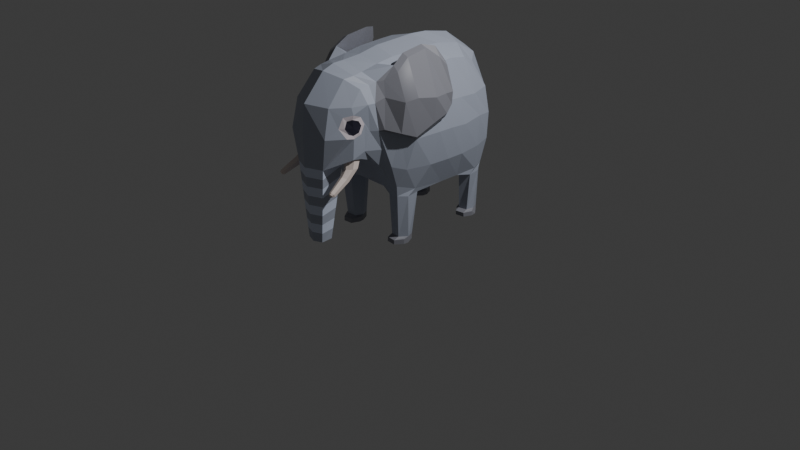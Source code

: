 # Source: elephant2.blend  (saved by Blender 4.0.36; exported with 4.5.12 LTS)
import bpy
from mathutils import Matrix  # noqa: F401  (used for matrix-valued properties, if any)

bpy.ops.wm.read_factory_settings(use_empty=True)
scene = bpy.context.scene
scene.name = 'Scene'

# ---- collections
col_collection = bpy.data.collections.new('Collection'); scene.collection.children.link(col_collection)

# ---- materials (node trees are filled in below, after node groups)
mat_elephante_black = bpy.data.materials.new('elephante_black')
mat_elephante_black.use_transparent_shadow = False
mat_elephant_gray = bpy.data.materials.new('elephant_gray')
mat_elephant_gray.alpha_threshold = 0.0
mat_elephant_gray.use_transparent_shadow = False
mat_elephant_gray.roughness = 0.5
mat_elephant_gray.line_color = (0.0, 0.0, 0.0, 1.0)
mat_elephant_white = bpy.data.materials.new('elephant_white')
mat_elephant_white.use_transparent_shadow = False
mat_elephant_beige = bpy.data.materials.new('elephant_beige')
mat_elephant_beige.use_transparent_shadow = False
mat_elephant_darkgrey = bpy.data.materials.new('elephant_darkgrey')
mat_elephant_darkgrey.use_transparent_shadow = False
mat_elephant_lightgrey = bpy.data.materials.new('elephant_lightgrey')
mat_elephant_lightgrey.use_transparent_shadow = False

# ---- material node trees
mat_elephante_black.use_nodes = True; mat_elephante_black.node_tree.nodes.clear()
_N = mat_elephante_black.node_tree.nodes; _L = mat_elephante_black.node_tree.links
n0 = _N.new('ShaderNodeBsdfPrincipled'); n0.name = 'Principled BSDF'; n0.location = (10, 300)
n0.inputs[0].default_value = (0.02625, 0.02416, 0.04518, 1.0)
n0.inputs[3].default_value = 1.45
n1 = _N.new('ShaderNodeOutputMaterial'); n1.name = 'Material Output'; n1.location = (300, 300)
_L.new(n0.outputs[0], n1.inputs[0])
n1.is_active_output = True
mat_elephant_gray.use_nodes = True; mat_elephant_gray.node_tree.nodes.clear()
_N = mat_elephant_gray.node_tree.nodes; _L = mat_elephant_gray.node_tree.links
n0 = _N.new('ShaderNodeOutputMaterial'); n0.name = 'Material Output'; n0.location = (300, 300)
n1 = _N.new('ShaderNodeBsdfPrincipled'); n1.name = 'Principled BSDF'; n1.location = (10, 300)
n1.inputs[0].default_value = (0.4288, 0.4678, 0.5647, 1.0)
n1.inputs[3].default_value = 1.45
_L.new(n1.outputs[0], n0.inputs[0])
n0.is_active_output = True
mat_elephant_white.use_nodes = True; mat_elephant_white.node_tree.nodes.clear()
_N = mat_elephant_white.node_tree.nodes; _L = mat_elephant_white.node_tree.links
n0 = _N.new('ShaderNodeOutputMaterial'); n0.name = 'Material Output'; n0.location = (300, 300)
n1 = _N.new('ShaderNodeBsdfPrincipled'); n1.name = 'Principled BSDF'; n1.location = (10, 300)
n1.inputs[0].default_value = (0.8881, 0.7991, 0.8631, 1.0)
n1.inputs[3].default_value = 1.45
_L.new(n1.outputs[0], n0.inputs[0])
n0.is_active_output = True
mat_elephant_beige.use_nodes = True; mat_elephant_beige.node_tree.nodes.clear()
_N = mat_elephant_beige.node_tree.nodes; _L = mat_elephant_beige.node_tree.links
n0 = _N.new('ShaderNodeBsdfPrincipled'); n0.name = 'Principled BSDF'; n0.location = (10, 300)
n0.inputs[0].default_value = (0.8964, 0.7758, 0.7156, 1.0)
n0.inputs[3].default_value = 1.45
n1 = _N.new('ShaderNodeOutputMaterial'); n1.name = 'Material Output'; n1.location = (300, 300)
_L.new(n0.outputs[0], n1.inputs[0])
n1.is_active_output = True
mat_elephant_darkgrey.use_nodes = True; mat_elephant_darkgrey.node_tree.nodes.clear()
_N = mat_elephant_darkgrey.node_tree.nodes; _L = mat_elephant_darkgrey.node_tree.links
n0 = _N.new('ShaderNodeBsdfPrincipled'); n0.name = 'Principled BSDF'; n0.location = (10, 300)
n0.inputs[0].default_value = (0.2789, 0.2831, 0.3231, 1.0)
n0.inputs[3].default_value = 1.45
n1 = _N.new('ShaderNodeOutputMaterial'); n1.name = 'Material Output'; n1.location = (300, 300)
_L.new(n0.outputs[0], n1.inputs[0])
n1.is_active_output = True
mat_elephant_lightgrey.use_nodes = True; mat_elephant_lightgrey.node_tree.nodes.clear()
_N = mat_elephant_lightgrey.node_tree.nodes; _L = mat_elephant_lightgrey.node_tree.links
n0 = _N.new('ShaderNodeBsdfPrincipled'); n0.name = 'Principled BSDF'; n0.location = (10, 300)
n0.inputs[0].default_value = (0.7306, 0.8069, 0.991, 1.0)
n0.inputs[3].default_value = 1.45
n1 = _N.new('ShaderNodeOutputMaterial'); n1.name = 'Material Output'; n1.location = (300, 300)
_L.new(n0.outputs[0], n1.inputs[0])
n1.is_active_output = True

# ---- world
world_world = bpy.data.worlds.new('World'); scene.world = world_world
world_world.use_nodes = True; world_world.node_tree.nodes.clear()
_N = world_world.node_tree.nodes; _L = world_world.node_tree.links
n0 = _N.new('ShaderNodeOutputWorld'); n0.name = 'World Output'; n0.location = (300, 300)
n1 = _N.new('ShaderNodeBackground'); n1.name = 'Background'; n1.location = (10, 300)
n1.inputs[0].default_value = (0.05088, 0.05088, 0.05088, 1.0)
_L.new(n1.outputs[0], n0.inputs[0])
n0.is_active_output = True
world_world.color = (0.05088, 0.05088, 0.05088)
world_world.use_sun_shadow = False
world_world.sun_shadow_jitter_overblur = 0.0

# ---- cameras
cam_camera = bpy.data.cameras.new('Camera')
cam_camera.clip_end = 100.0
cam_camera.ortho_scale = 7.314

# ---- lights
light_light = bpy.data.lights.new('Light', 'POINT')
light_light.transmission_factor = 0.0
light_light.use_soft_falloff = False
light_light.energy = 1000.0
light_light.shadow_soft_size = 0.1
light_light.shadow_maximum_resolution = 0.006
light_light.use_absolute_resolution = True

# ---- meshes
me_cube_001 = bpy.data.meshes.new('Cube.001')
me_cube_001.from_pydata([(0.0, 0.2948, -1.111), (0.7608, 0.2691, 0.1884), (0.8179, 0.2467, -0.1923), (0.7686, 0.2283, -0.6665), (0.4751, -1.126, 0.6026), (0.6152, 1.004, -1.123), (0.467, 0.9732, 0.519), (0.5907, 0.2094, 0.693), (0.5405, -1.219, 0.2093), (0.5571, -1.135, 0.1482), (0.5483, -1.221, 0.05401), (0.0, -0.9497, -0.3975), (0.0, -1.169, 0.8508), (0.3292, -1.109, 0.7445), (0.4749, -0.9766, 0.6241), (0.3309, -0.9678, 0.767), (0.0, -1.001, 0.8566), (0.0, 1.263, -1.04), (0.0, -0.8114, -0.6621), (0.3375, -0.7971, -0.5969), (0.0, 1.303, 0.5864), (0.271, 1.207, 0.5576), (0.6314, 1.087, 0.1618), (0.6616, 1.146, -0.2386), (0.6566, 1.126, -0.6323), (0.5231, -0.7372, -0.696), (0.6406, -0.4226, -1.081), (0.6323, 0.8249, -1.131), (0.5729, 0.6999, 0.6567), (0.6217, -0.02711, 0.7059), (0.5729, -0.6288, 0.8355), (0.5235, -1.29, 0.2993), (0.5176, -1.289, 0.1244), (0.5948, -0.8646, -0.2721), (0.0, -1.217, -0.3864), (0.2966, -1.249, 0.7221), (0.0, -1.347, 0.7863), (0.6291, -0.9493, 0.02808), (0.5948, -0.9778, 0.4064), (0.5071, -0.8754, 0.6525), (0.512, -0.8304, -0.5458), (0.0, -0.4078, 0.9336), (0.3246, -0.4219, 0.8507), (0.4049, -0.5588, -1.075), (0.0, -0.5804, -0.9789), (0.7525, -0.4421, 0.2828), (0.8107, -0.4432, -0.1763), (0.7198, -0.5269, -0.6254), (0.5913, -0.4024, 0.6865), (0.5806, -0.5733, -1.053), (0.0, 1.465, -0.7058), (0.0, 1.504, 0.07499), (0.3331, 1.433, -0.3655), (0.04949, 1.518, -0.09912), (0.729, 0.8569, -0.6576), (0.761, 0.8562, -0.1888), (0.729, 0.7776, 0.1507), (0.7818, -0.131, -0.6448), (0.8395, -0.02088, -0.1763), (0.7904, -0.03213, 0.1924), (0.6337, -0.7272, -0.5553), (0.716, -0.648, -0.0783), (0.729, -0.656, 0.3583), (0.4157, -1.457, 0.1248), (0.4675, -1.361, 0.2194), (0.0, -1.708, -0.4643), (0.0, -1.72, 0.02555), (0.0, -1.676, 0.4195), (0.0, 0.5064, 0.9437), (0.2948, 0.4583, 0.847), (0.3516, 0.8929, -1.094), (0.0, 0.7244, -1.103), (0.0, 1.095, -1.094), (0.3674, 1.084, -1.104), (0.7349, 0.4923, 0.167), (0.0, -0.1395, -1.089), (0.349, -0.318, -1.078), (0.7925, 0.5344, -0.2244), (0.0, -0.6749, -0.8916), (0.2675, -0.6785, -0.8242), (0.3162, 0.8209, 0.7808), (0.0, 0.9215, 0.856), (0.7554, 0.5144, -0.6735), (0.342, -0.01289, 0.8648), (0.0, -0.002533, 0.9501), (0.5587, 0.4487, 0.6952), (0.3162, -0.6862, 0.8119), (0.0, -0.7167, 0.8751), (0.4909, 0.7391, -1.11), (0.436, -0.1838, -1.087), (0.3289, 0.1788, 0.8763), (0.0, 0.2115, 0.9604), (0.6347, -0.243, -1.063), (0.0, -1.398, -1.577), (0.1354, -1.395, -1.577), (0.1372, -1.564, -1.583), (0.0, -1.61, -1.59), (0.4837, -1.242, -0.2918), (0.4711, -1.131, -0.3042), (0.4013, -1.107, -0.3559), (0.2801, -1.166, -0.38), (0.2927, -1.267, -0.3246), (0.3945, -1.31, -0.302), (0.5198, -1.304, -0.3211), (0.5165, -1.172, -0.3411), (0.4864, -0.9599, -0.4269), (0.3321, -0.9424, -0.4045), (0.2075, -1.212, -0.3588), (0.5001, -1.355, 0.04316), (0.5141, -1.224, -0.461), (0.3612, -1.341, -0.4785), (0.5248, -1.319, -0.4504), (0.4269, -1.187, -0.4804), (0.3504, -1.245, -0.4891), (0.4484, -1.378, -0.4592), (0.5263, -1.39, -0.5991), (0.4177, -1.461, -0.5539), (0.534, -1.436, -0.5489), (0.4644, -1.379, -0.6267), (0.4101, -1.414, -0.6041), (0.4797, -1.471, -0.5263), (0.5547, -1.661, -0.725), (0.4983, -1.718, -0.6964), (0.5485, -1.707, -0.6975), (0.5184, -1.694, -0.7369), (0.495, -1.705, -0.723), (0.525, -1.719, -0.6837), (0.2365, -1.598, -0.6074), (0.2223, -1.593, -0.7467), (0.2081, -1.588, -0.886), (0.1939, -1.583, -1.025), (0.1797, -1.579, -1.165), (0.1656, -1.574, -1.304), (0.1514, -1.569, -1.443), (0.1444, -1.372, -1.425), (0.1535, -1.35, -1.272), (0.1625, -1.327, -1.12), (0.1715, -1.304, -0.9679), (0.1805, -1.281, -0.8156), (0.1895, -1.258, -0.6634), (0.1985, -1.235, -0.5111), (0.0, -1.375, -1.428), (0.0, -1.353, -1.279), (0.0, -1.33, -1.13), (0.0, -1.308, -0.9816), (0.0, -1.285, -0.8328), (0.0, -1.262, -0.684), (0.0, -1.24, -0.5352), (0.0, -1.696, -0.605), (0.0, -1.684, -0.7457), (0.0, -1.671, -0.8864), (0.0, -1.659, -1.027), (0.0, -1.647, -1.168), (0.0, -1.635, -1.309), (0.0, -1.622, -1.449), (0.5598, -1.681, -0.6839), (0.5452, -1.695, -0.7241), (0.5133, -1.66, -0.7448), (0.4771, -1.678, -0.7234), (0.4822, -1.698, -0.6822), (0.5235, -1.699, -0.6625), (0.6043, 0.2502, -1.073), (0.325, 0.2702, -1.093), (0.6609, -0.3126, -0.9877), (0.6045, -0.6057, -0.8902), (0.3332, -0.5992, -0.9677), (0.3326, -0.1439, -1.089), (0.3532, -0.3816, -1.81), (0.4181, -0.2598, -1.725), (0.5592, -0.2707, -1.723), (0.6033, 1.058, -1.015), (0.6014, 0.5805, -1.076), (0.6434, 0.8989, -1.045), (0.3134, 1.05, -1.085), (0.317, 0.6796, -1.082), (0.3498, 0.9256, -1.72), (0.4116, 1.047, -1.719), (0.5715, 0.8385, -1.72), (0.4355, 0.8181, -1.722), (0.5361, 1.074, -1.715), (0.6002, 0.9516, -1.717), (0.3162, 1.381, -0.6927), (0.0, 1.513, -0.0798), (0.3162, 1.402, 0.05239), (0.08454, 1.516, -0.1798), (0.0, 1.512, -0.2561), (0.05767, 1.513, -0.2507), (0.0, 1.569, -0.2823), (0.0, 1.643, -0.4965), (0.0, 1.624, -0.1759), (0.0727, 1.595, -0.2261), (0.05639, 1.57, -0.2749), (0.04557, 1.615, -0.1931), (0.0, 1.597, -0.3506), (0.0, 1.657, -0.7002), (0.0, 1.678, -0.2944), (0.06839, 1.646, -0.3247), (0.05579, 1.614, -0.3463), (0.04464, 1.665, -0.3075), (0.0, 1.667, -0.9034), (0.0, 1.702, -0.4769), (0.05751, 1.676, -0.4896), (0.0506, 1.65, -0.4976), (0.0447, 1.693, -0.48), (0.0, 1.724, -0.679), (0.04922, 1.696, -0.6872), (0.0364, 1.668, -0.6898), (0.03044, 1.715, -0.6848), (0.0, 1.687, -0.9021), (0.0, 1.716, -0.8967), (0.02628, 1.69, -0.8963), (0.01781, 1.674, -0.9018), (0.0157, 1.707, -0.8978), (0.5708, -0.798, 0.6716), (0.6415, -0.847, 0.4648), (0.6914, -0.8988, 0.04644), (0.6725, -0.6499, 0.7714), (0.8318, -0.7286, -0.01581), (0.8611, -0.6852, 0.4141), (0.8097, -0.4294, -0.1878), (0.7433, -0.4395, 0.3606), (0.5473, -0.4447, 0.9587), (0.8854, -0.4762, 0.4306), (0.8741, -0.4893, -0.1166), (0.6389, -0.4376, 0.9161), (0.8447, -0.1441, -0.05915), (0.793, -0.1519, 0.3068), (0.542, -0.1022, 1.005), (0.9252, -0.1805, 0.3782), (0.906, -0.1953, 0.01804), (0.6293, -0.1172, 0.9641), (0.8661, 0.03662, 0.03027), (0.8256, 0.04843, 0.3354), (0.6154, 0.0843, 0.9589), (0.8965, 0.02601, 0.3746), (0.9263, 0.017, 0.1027), (0.7165, 0.07275, 0.8275), (0.8739, 0.1353, 0.1791), (0.8487, 0.1534, 0.3539), (0.7179, 0.1841, 0.7511), (0.9162, 0.1348, 0.3827), (0.9147, 0.1194, 0.2099), (0.7929, 0.1415, 0.717), (0.399, -0.5039, -1.713), (0.4172, -0.264, -1.811), (0.5583, -0.275, -1.811), (0.3541, -0.3773, -1.721), (0.3981, -0.5084, -1.809), (0.6193, -0.4023, -1.813), (0.5392, -0.5192, -1.811), (0.5401, -0.5149, -1.711), (0.6202, -0.3983, -1.716), (0.6126, -0.4764, -1.813), (0.6135, -0.4739, -1.737), (0.5334, -0.5904, -1.744), (0.3923, -0.5793, -1.745), (0.3474, -0.4525, -1.74), (0.3914, -0.5825, -1.809), (0.3465, -0.4557, -1.811), (0.5325, -0.5932, -1.811), (0.4128, 1.05, -1.813), (0.351, 0.9289, -1.81), (0.4367, 0.8213, -1.81), (0.5373, 1.077, -1.809), (0.5727, 0.8418, -1.809), (0.623, 0.9698, -1.808), (0.4473, 0.741, -1.749), (0.3616, 0.8485, -1.747), (0.5833, 0.7614, -1.748), (0.6335, 0.8894, -1.744), (0.6347, 0.8919, -1.811), (0.4485, 0.7434, -1.812), (0.3628, 0.851, -1.813), (0.5845, 0.7639, -1.811), (0.5854, -1.092, 0.4123), (0.5731, -1.059, 0.0375), (0.5495, -1.126, -0.2337), (0.4912, -1.294, 0.3994), (0.526, -1.29, -0.02663), (0.2507, -1.602, -0.4681), (0.3331, -1.626, -0.01243), (0.3162, -1.533, 0.399), (0.5447, -1.185, 0.2581), (0.5505, -1.183, 0.143), (0.5469, -1.187, 0.01916), (0.5094, -1.296, 0.2366), (0.5197, -1.296, 0.0188), (0.4995, -1.391, -0.01148), (0.4659, -1.395, 0.1237), (0.4377, -1.398, 0.2714), (0.5169, 1.129, -1.112), (0.3384, 1.192, -1.062)], [], [(82, 77, 2, 3), (77, 74, 1, 2), (74, 85, 7, 1), (171, 82, 3, 161), (71, 174, 162, 0), (174, 171, 161, 162), (69, 68, 91, 90), (85, 69, 90, 7), (38, 39, 14, 274), (37, 38, 274, 275), (33, 37, 275, 276), (40, 33, 276, 105), (19, 40, 105, 106), (18, 19, 106, 11), (15, 16, 12, 13), (51, 20, 21, 183), (183, 21, 6, 22), (52, 183, 22, 23), (181, 52, 23, 24), (291, 181, 24, 170), (17, 50, 181, 291), (39, 15, 13, 14), (3, 2, 58, 57), (2, 1, 59, 58), (47, 46, 61, 60), (46, 45, 62, 61), (170, 24, 54, 172), (24, 23, 55, 54), (23, 22, 56, 55), (22, 6, 28, 56), (1, 7, 29, 59), (45, 48, 30, 62), (274, 14, 4, 277), (283, 8, 285, 32), (10, 283, 32, 286), (105, 276, 103, 104), (164, 47, 60, 25), (161, 3, 57, 163), (279, 280, 66, 65), (280, 281, 67, 66), (30, 39, 213, 216), (216, 218, 222, 224), (286, 32, 288, 108), (32, 285, 64, 288), (277, 4, 35, 281), (281, 35, 36, 67), (60, 61, 37, 33), (25, 60, 33, 40), (79, 25, 40, 19), (78, 79, 19, 18), (86, 87, 16, 15), (30, 86, 15, 39), (134, 133, 95, 94), (57, 58, 46, 47), (0, 162, 166, 75), (58, 59, 45, 46), (44, 165, 79, 78), (59, 29, 48, 45), (163, 57, 47, 164), (17, 291, 173, 72), (73, 290, 179, 176), (49, 43, 243, 250), (165, 164, 25, 79), (11, 106, 107, 34), (75, 166, 165, 44), (76, 89, 168, 246), (83, 84, 41, 42), (29, 83, 42, 48), (90, 91, 84, 83), (54, 55, 77, 82), (42, 41, 87, 86), (55, 56, 74, 77), (6, 21, 80, 28), (21, 20, 81, 80), (56, 28, 85, 74), (172, 54, 82, 171), (72, 173, 174, 71), (70, 73, 176, 175), (80, 81, 68, 69), (28, 80, 69, 85), (13, 12, 36, 35), (14, 13, 35, 4), (48, 42, 86, 30), (7, 90, 83, 29), (94, 95, 96, 93), (141, 134, 94, 93), (133, 154, 96, 95), (98, 97, 111, 109), (99, 98, 109, 112), (97, 98, 104, 103), (99, 100, 106, 105), (98, 99, 105, 104), (100, 101, 107, 106), (102, 97, 103, 279), (101, 102, 279, 107), (112, 109, 115, 118), (111, 114, 120, 117), (102, 101, 110, 114), (101, 100, 113, 110), (100, 99, 112, 113), (97, 102, 114, 111), (116, 119, 158, 159), (120, 116, 159, 160), (109, 111, 117, 115), (114, 110, 116, 120), (110, 113, 119, 116), (113, 112, 118, 119), (156, 122, 125, 124), (122, 156, 123, 126), (119, 118, 157, 158), (117, 120, 160, 155), (118, 115, 121, 157), (115, 117, 155, 121), (279, 65, 148, 127), (127, 148, 149, 128), (128, 149, 150, 129), (129, 150, 151, 130), (130, 151, 152, 131), (131, 152, 153, 132), (132, 153, 154, 133), (34, 107, 140, 147), (147, 140, 139, 146), (146, 139, 138, 145), (145, 138, 137, 144), (144, 137, 136, 143), (143, 136, 135, 142), (142, 135, 134, 141), (107, 279, 127, 140), (140, 127, 128, 139), (139, 128, 129, 138), (138, 129, 130, 137), (137, 130, 131, 136), (136, 131, 132, 135), (135, 132, 133, 134), (123, 156, 121, 155), (124, 125, 158, 157), (156, 124, 157, 121), (125, 122, 159, 158), (126, 123, 155, 160), (122, 126, 160, 159), (92, 89, 162, 161), (26, 92, 161, 163), (49, 26, 163, 164), (43, 49, 164, 165), (76, 43, 165, 166), (89, 76, 166, 162), (92, 26, 251, 169), (43, 76, 246, 243), (26, 49, 250, 251), (89, 92, 169, 168), (168, 169, 245, 244), (5, 290, 291, 170), (172, 171, 27), (27, 5, 170, 172), (290, 73, 291), (70, 88, 171, 174), (73, 70, 174, 173), (290, 5, 180, 179), (5, 27, 177, 180), (175, 261, 272, 267), (88, 70, 175, 178), (27, 88, 178, 177), (185, 186, 181, 50), (53, 182, 51, 183), (186, 184, 52, 181), (184, 53, 183, 52), (186, 185, 187, 191), (184, 186, 191, 190), (190, 191, 197, 196), (189, 192, 198, 195), (53, 184, 190, 192), (182, 53, 192, 189), (197, 193, 188, 202), (196, 197, 202, 201), (191, 187, 193, 197), (192, 190, 196, 198), (202, 188, 194, 206), (201, 202, 206, 205), (198, 196, 201, 203), (195, 198, 203, 200), (206, 194, 199, 211), (205, 206, 211, 210), (203, 201, 205, 207), (200, 203, 207, 204), (199, 208, 210, 211), (208, 209, 212, 210), (207, 205, 210, 212), (204, 207, 212, 209), (218, 216, 213, 214), (217, 218, 214, 215), (39, 38, 214, 213), (37, 61, 217, 215), (62, 30, 221, 220), (38, 37, 215, 214), (223, 219, 225, 229), (219, 220, 226, 225), (61, 62, 220, 219), (30, 216, 224, 221), (217, 61, 219, 223), (218, 217, 223, 222), (230, 228, 234, 236), (227, 230, 236, 233), (222, 223, 229, 228), (220, 221, 227, 226), (221, 224, 230, 227), (224, 222, 228, 230), (234, 235, 241, 240), (235, 231, 237, 241), (225, 226, 232, 231), (229, 225, 231, 235), (228, 229, 235, 234), (226, 227, 233, 232), (237, 238, 240, 241), (238, 239, 242, 240), (232, 233, 239, 238), (233, 236, 242, 239), (236, 234, 240, 242), (231, 232, 238, 237), (244, 245, 248, 167), (167, 248, 249, 247), (169, 251, 248, 245), (246, 168, 244, 167), (243, 246, 256, 255), (249, 248, 252, 259), (167, 247, 257, 258), (253, 254, 259, 252), (255, 256, 258, 257), (254, 255, 257, 259), (247, 249, 259, 257), (248, 251, 253, 252), (246, 167, 258, 256), (250, 243, 255, 254), (251, 250, 254, 253), (179, 180, 265, 263), (88, 27, 171), (263, 265, 261, 260), (261, 265, 264, 262), (262, 264, 273, 271), (177, 178, 266, 268), (176, 179, 263, 260), (175, 176, 260, 261), (269, 268, 273, 270), (266, 267, 272, 271), (268, 266, 271, 273), (265, 180, 269, 270), (180, 177, 268, 269), (264, 265, 270, 273), (178, 175, 267, 266), (261, 262, 271, 272), (282, 9, 275, 274), (9, 284, 276, 275), (31, 282, 274, 277), (284, 278, 103, 276), (287, 63, 280, 279), (63, 289, 281, 280), (278, 287, 279, 103), (289, 31, 277, 281), (8, 283, 9, 282), (283, 10, 284, 9), (285, 8, 282, 31), (10, 286, 278, 284), (108, 288, 63, 287), (288, 64, 289, 63), (286, 108, 287, 278), (64, 285, 31, 289), (291, 73, 173)])
me_cube_001.polygons.foreach_set('use_smooth', [0, 0, 0, 0, 0, 0, 0, 0, 0, 0, 0, 0, 0, 0, 0, 0, 0, 0, 0, 0, 0, 0, 0, 0, 0, 0, 0, 0, 0, 0, 0, 0, 0, 0, 0, 0, 0, 0, 0, 0, 0, 1, 0, 0, 0, 0, 0, 0, 0, 0, 0, 0, 0, 0, 0, 0, 0, 0, 0, 0, 0, 0, 0, 0, 0, 0, 0, 0, 0, 0, 0, 0, 0, 0, 0, 0, 0, 0, 0, 0, 0, 0, 0, 0, 0, 0, 0, 0, 0, 0, 0, 0, 0, 0, 0, 0, 0, 0, 0, 0, 0, 0, 0, 0, 0, 0, 0, 0, 0, 0, 0, 0, 0, 0, 0, 0, 0, 0, 0, 0, 0, 0, 0, 0, 0, 0, 0, 0, 0, 0, 0, 0, 0, 0, 0, 0, 0, 0, 0, 0, 0, 0, 0, 0, 0, 0, 0, 0, 0, 0, 0, 0, 0, 0, 0, 0, 0, 0, 0, 0, 0, 0, 0, 0, 0, 0, 0, 0, 0, 0, 0, 0, 0, 0, 0, 0, 0, 0, 0, 0, 0, 0, 0, 0, 0, 0, 0, 0, 0, 0, 0, 0, 0, 0, 0, 0, 0, 0, 0, 0, 0, 0, 0, 0, 0, 0, 0, 0, 0, 0, 0, 0, 0, 0, 0, 0, 0, 0, 0, 0, 0, 0, 0, 0, 0, 0, 0, 0, 0, 0, 0, 0, 0, 0, 0, 0, 0, 0, 0, 0, 0, 0, 0, 0, 0, 0, 0, 0, 0, 0, 0, 0, 0, 0, 0, 0, 0, 0, 0, 0, 0, 0, 0, 0, 0, 0])
me_cube_001.polygons.foreach_set('material_index', [1, 1, 1, 1, 1, 1, 1, 1, 1, 1, 1, 1, 1, 1, 1, 1, 1, 1, 1, 1, 1, 1, 1, 1, 1, 1, 1, 1, 1, 1, 1, 1, 1, 0, 0, 1, 1, 1, 1, 1, 4, 4, 0, 0, 1, 1, 1, 1, 1, 1, 1, 1, 1, 1, 1, 1, 1, 1, 1, 1, 1, 1, 1, 1, 1, 1, 1, 1, 1, 1, 1, 1, 1, 1, 1, 1, 1, 1, 1, 1, 1, 1, 1, 1, 1, 1, 1, 3, 3, 1, 1, 1, 1, 1, 1, 3, 3, 3, 3, 3, 3, 3, 3, 3, 3, 3, 3, 3, 3, 3, 3, 3, 3, 5, 1, 5, 1, 5, 1, 5, 5, 1, 5, 1, 5, 1, 5, 5, 1, 5, 1, 5, 1, 5, 3, 3, 3, 3, 3, 3, 1, 1, 1, 1, 1, 1, 1, 1, 1, 1, 4, 1, 1, 1, 1, 1, 1, 1, 1, 4, 1, 1, 1, 1, 1, 1, 1, 4, 4, 4, 4, 4, 4, 4, 4, 4, 4, 4, 4, 4, 4, 4, 4, 4, 4, 4, 4, 4, 4, 4, 4, 4, 4, 4, 4, 1, 1, 4, 4, 4, 4, 4, 4, 4, 4, 4, 4, 4, 4, 4, 4, 4, 4, 4, 4, 4, 4, 4, 1, 1, 4, 4, 4, 1, 1, 4, 4, 4, 1, 4, 4, 4, 4, 4, 1, 1, 1, 1, 4, 4, 4, 4, 4, 4, 4, 4, 1, 4, 1, 1, 1, 1, 1, 1, 1, 1, 1, 2, 2, 2, 2, 2, 2, 2, 2, 1])
_uv = me_cube_001.uv_layers.new(name='UVMap')
_uv.uv.foreach_set('vector', [0.4375, 0.5938, 0.5, 0.5938, 0.5, 0.6094, 0.4375, 0.6094, 0.5, 0.5938, 0.5625, 0.5938, 0.5625, 0.6094, 0.5, 0.6094, 0.5625, 0.5938, 0.625, 0.5938, 0.625, 0.6094, 0.5625, 0.6094, 0.375, 0.5938, 0.4375, 0.5938, 0.4375, 0.6094, 0.375, 0.6094, 0.25, 0.5938, 0.3125, 0.5938, 0.3125, 0.6094, 0.25, 0.6094, 0.3125, 0.5938, 0.375, 0.5938, 0.375, 0.6094, 0.3125, 0.6094, 0.6875, 0.5938, 0.75, 0.5938, 0.75, 0.6094, 0.6875, 0.6094, 0.625, 0.5938, 0.6875, 0.5938, 0.6875, 0.6094, 0.625, 0.6094, 0.5625, 0.7188, 0.625, 0.7188, 0.625, 0.7344, 0.5625, 0.7344, 0.5, 0.7188, 0.5625, 0.7188, 0.5625, 0.7344, 0.5, 0.7344, 0.4375, 0.7188, 0.5, 0.7188, 0.5, 0.7344, 0.4375, 0.7344, 0.375, 0.7188, 0.4375, 0.7188, 0.4375, 0.7344, 0.375, 0.7344, 0.3125, 0.7188, 0.375, 0.7188, 0.375, 0.7344, 0.3125, 0.7344, 0.25, 0.7188, 0.3125, 0.7188, 0.3125, 0.7344, 0.25, 0.7344, 0.6875, 0.7188, 0.75, 0.7188, 0.75, 0.7344, 0.6875, 0.7344, 0.5625, 0.375, 0.625, 0.375, 0.625, 0.4375, 0.5625, 0.4375, 0.5625, 0.4375, 0.625, 0.4375, 0.6295, 0.5106, 0.5625, 0.5061, 0.5, 0.4375, 0.5625, 0.4375, 0.5625, 0.5061, 0.5, 0.5061, 0.4375, 0.4375, 0.5, 0.4375, 0.5, 0.5061, 0.4375, 0.5061, 0.375, 0.4375, 0.4375, 0.4375, 0.4375, 0.5061, 0.3713, 0.5097, 0.375, 0.375, 0.4375, 0.375, 0.4375, 0.4375, 0.375, 0.4375, 0.625, 0.7188, 0.6875, 0.7188, 0.6875, 0.7344, 0.625, 0.7344, 0.4375, 0.6094, 0.5, 0.6094, 0.5, 0.625, 0.4375, 0.625, 0.5, 0.6094, 0.5625, 0.6094, 0.5625, 0.625, 0.5, 0.625, 0.4375, 0.6562, 0.5, 0.6562, 0.5, 0.6875, 0.4375, 0.6875, 0.5, 0.6562, 0.5625, 0.6562, 0.5625, 0.6875, 0.5, 0.6875, 0.3713, 0.5097, 0.4375, 0.5061, 0.4375, 0.5625, 0.375, 0.5625, 0.4375, 0.5061, 0.5, 0.5061, 0.5, 0.5625, 0.4375, 0.5625, 0.5, 0.5061, 0.5625, 0.5061, 0.5625, 0.5625, 0.5, 0.5625, 0.5625, 0.5061, 0.6295, 0.5106, 0.625, 0.5625, 0.5625, 0.5625, 0.5625, 0.6094, 0.625, 0.6094, 0.625, 0.625, 0.5625, 0.625, 0.5625, 0.6562, 0.625, 0.6562, 0.625, 0.6875, 0.5625, 0.6875, 0.5625, 0.7344, 0.625, 0.7344, 0.625, 0.75, 0.5625, 0.7575, 0.5083, 0.7444, 0.5307, 0.7455, 0.5351, 0.7503, 0.5, 0.75, 0.478, 0.7468, 0.5083, 0.7444, 0.5, 0.75, 0.4723, 0.7571, 0.375, 0.7344, 0.4375, 0.7344, 0.4375, 0.75, 0.375, 0.75, 0.375, 0.6562, 0.4375, 0.6562, 0.4375, 0.6875, 0.375, 0.6875, 0.375, 0.6094, 0.4375, 0.6094, 0.4375, 0.625, 0.375, 0.625, 0.4375, 0.8125, 0.5, 0.8125, 0.5, 0.875, 0.4375, 0.875, 0.5, 0.8125, 0.5625, 0.8125, 0.5625, 0.875, 0.5, 0.875, 0.625, 0.6875, 0.625, 0.7188, 0.6213, 0.7188, 0.6213, 0.6875, 0.6213, 0.6875, 0.5625, 0.6875, 0.5625, 0.6875, 0.6213, 0.6875, 0.4723, 0.7571, 0.5, 0.75, 0.4988, 0.7864, 0.4694, 0.7846, 0.5, 0.75, 0.5351, 0.7503, 0.533, 0.7831, 0.4988, 0.7864, 0.5625, 0.7575, 0.625, 0.75, 0.625, 0.8125, 0.5625, 0.8125, 0.5625, 0.8125, 0.625, 0.8125, 0.625, 0.875, 0.5625, 0.875, 0.4375, 0.6875, 0.5, 0.6875, 0.5, 0.7188, 0.4375, 0.7188, 0.375, 0.6875, 0.4375, 0.6875, 0.4375, 0.7188, 0.375, 0.7188, 0.3125, 0.6875, 0.375, 0.6875, 0.375, 0.7188, 0.3125, 0.7188, 0.25, 0.6875, 0.3125, 0.6875, 0.3125, 0.7188, 0.25, 0.7188, 0.6875, 0.6875, 0.75, 0.6875, 0.75, 0.7188, 0.6875, 0.7188, 0.625, 0.6875, 0.6875, 0.6875, 0.6875, 0.7188, 0.625, 0.7188, 0.375, 0.8125, 0.4375, 0.8125, 0.4375, 0.8125, 0.375, 0.8125, 0.4375, 0.625, 0.5, 0.625, 0.5, 0.6562, 0.4375, 0.6562, 0.25, 0.6094, 0.3125, 0.6094, 0.3125, 0.625, 0.25, 0.625, 0.5, 0.625, 0.5625, 0.625, 0.5625, 0.6562, 0.5, 0.6562, 0.25, 0.6562, 0.3125, 0.6562, 0.3125, 0.6875, 0.25, 0.6875, 0.5625, 0.625, 0.625, 0.625, 0.625, 0.6562, 0.5625, 0.6562, 0.375, 0.625, 0.4375, 0.625, 0.4375, 0.6562, 0.375, 0.6562, 0.25, 0.5, 0.3125, 0.5, 0.3125, 0.5625, 0.25, 0.5625, 0.3201, 0.5625, 0.3221, 0.5117, 0.3221, 0.5117, 0.3201, 0.5625, 0.3569, 0.6492, 0.3306, 0.6493, 0.3306, 0.6493, 0.3569, 0.6492, 0.3125, 0.6562, 0.375, 0.6562, 0.375, 0.6875, 0.3125, 0.6875, 0.25, 0.7344, 0.3125, 0.7344, 0.3125, 0.75, 0.25, 0.75, 0.25, 0.625, 0.3125, 0.625, 0.3125, 0.6562, 0.25, 0.6562, 0.3299, 0.6246, 0.3303, 0.6128, 0.3303, 0.6128, 0.3299, 0.6246, 0.6875, 0.625, 0.75, 0.625, 0.75, 0.6562, 0.6875, 0.6562, 0.625, 0.625, 0.6875, 0.625, 0.6875, 0.6562, 0.625, 0.6562, 0.6875, 0.6094, 0.75, 0.6094, 0.75, 0.625, 0.6875, 0.625, 0.4375, 0.5625, 0.5, 0.5625, 0.5, 0.5938, 0.4375, 0.5938, 0.6875, 0.6562, 0.75, 0.6562, 0.75, 0.6875, 0.6875, 0.6875, 0.5, 0.5625, 0.5625, 0.5625, 0.5625, 0.5938, 0.5, 0.5938, 0.6295, 0.5106, 0.6875, 0.5, 0.6875, 0.5625, 0.625, 0.5625, 0.6875, 0.5, 0.75, 0.5, 0.75, 0.5625, 0.6875, 0.5625, 0.5625, 0.5625, 0.625, 0.5625, 0.625, 0.5938, 0.5625, 0.5938, 0.375, 0.5625, 0.4375, 0.5625, 0.4375, 0.5938, 0.375, 0.5938, 0.25, 0.5625, 0.3125, 0.5625, 0.3125, 0.5938, 0.25, 0.5938, 0.3205, 0.5907, 0.3201, 0.5625, 0.3201, 0.5625, 0.3205, 0.5907, 0.6875, 0.5625, 0.75, 0.5625, 0.75, 0.5938, 0.6875, 0.5938, 0.625, 0.5625, 0.6875, 0.5625, 0.6875, 0.5938, 0.625, 0.5938, 0.6875, 0.7344, 0.75, 0.7344, 0.75, 0.75, 0.6875, 0.75, 0.625, 0.7344, 0.6875, 0.7344, 0.6875, 0.75, 0.625, 0.75, 0.625, 0.6562, 0.6875, 0.6562, 0.6875, 0.6875, 0.625, 0.6875, 0.625, 0.6094, 0.6875, 0.6094, 0.6875, 0.625, 0.625, 0.625, 0.375, 0.8125, 0.4375, 0.8125, 0.4375, 0.875, 0.375, 0.875, 0.25, 0.75, 0.3125, 0.75, 0.3125, 0.75, 0.25, 0.75, 0.4375, 0.8125, 0.4375, 0.875, 0.4375, 0.875, 0.4375, 0.8125, 0.3734, 0.75, 0.4351, 0.7507, 0.4351, 0.7507, 0.3734, 0.75, 0.3728, 0.7347, 0.3734, 0.75, 0.3734, 0.75, 0.3728, 0.7347, 0.4351, 0.7507, 0.3734, 0.75, 0.375, 0.75, 0.4375, 0.75, 0.3728, 0.7347, 0.3147, 0.7347, 0.3125, 0.7344, 0.375, 0.7344, 0.3734, 0.75, 0.3728, 0.7347, 0.375, 0.7344, 0.375, 0.75, 0.3147, 0.7347, 0.3144, 0.7501, 0.3125, 0.75, 0.3125, 0.7344, 0.435, 0.8101, 0.4351, 0.7507, 0.4375, 0.75, 0.4375, 0.8125, 0.3144, 0.7501, 0.435, 0.8101, 0.4375, 0.8125, 0.3125, 0.75, 0.3728, 0.7347, 0.3734, 0.75, 0.3734, 0.75, 0.3728, 0.7347, 0.4351, 0.7507, 0.435, 0.8101, 0.435, 0.8101, 0.4351, 0.7507, 0.435, 0.8101, 0.3144, 0.7501, 0.3144, 0.7501, 0.435, 0.8101, 0.3144, 0.7501, 0.3147, 0.7347, 0.3147, 0.7347, 0.3144, 0.7501, 0.3147, 0.7347, 0.3728, 0.7347, 0.3728, 0.7347, 0.3147, 0.7347, 0.4351, 0.7507, 0.435, 0.8101, 0.435, 0.8101, 0.4351, 0.7507, 0.3144, 0.7501, 0.3147, 0.7347, 0.3147, 0.7347, 0.3144, 0.7501, 0.435, 0.8101, 0.3144, 0.7501, 0.3144, 0.7501, 0.435, 0.8101, 0.3734, 0.75, 0.4351, 0.7507, 0.4351, 0.7507, 0.3734, 0.75, 0.435, 0.8101, 0.3144, 0.7501, 0.3144, 0.7501, 0.435, 0.8101, 0.3144, 0.7501, 0.3147, 0.7347, 0.3147, 0.7347, 0.3144, 0.7501, 0.3147, 0.7347, 0.3728, 0.7347, 0.3728, 0.7347, 0.3147, 0.7347, 0.3656, 0.75, 0.3222, 0.7501, 0.3258, 0.7388, 0.3619, 0.7387, 0.3222, 0.7501, 0.3656, 0.75, 0.4144, 0.7574, 0.4075, 0.7873, 0.3147, 0.7347, 0.3728, 0.7347, 0.3728, 0.7347, 0.3147, 0.7347, 0.4351, 0.7507, 0.435, 0.8101, 0.435, 0.8101, 0.4351, 0.7507, 0.3728, 0.7347, 0.3734, 0.75, 0.3734, 0.75, 0.3728, 0.7347, 0.3734, 0.75, 0.4351, 0.7507, 0.4351, 0.7507, 0.3734, 0.75, 0.4375, 0.8125, 0.4375, 0.875, 0.4375, 0.875, 0.4375, 0.8125, 0.4375, 0.8125, 0.4375, 0.875, 0.4375, 0.875, 0.4375, 0.8125, 0.4375, 0.8125, 0.4375, 0.875, 0.4375, 0.875, 0.4375, 0.8125, 0.4375, 0.8125, 0.4375, 0.875, 0.4375, 0.875, 0.4375, 0.8125, 0.4375, 0.8125, 0.4375, 0.875, 0.4375, 0.875, 0.4375, 0.8125, 0.4375, 0.8125, 0.4375, 0.875, 0.4375, 0.875, 0.4375, 0.8125, 0.4375, 0.8125, 0.4375, 0.875, 0.4375, 0.875, 0.4375, 0.8125, 0.25, 0.75, 0.3125, 0.75, 0.3125, 0.75, 0.25, 0.75, 0.25, 0.75, 0.3125, 0.75, 0.3125, 0.75, 0.25, 0.75, 0.25, 0.75, 0.3125, 0.75, 0.3125, 0.75, 0.25, 0.75, 0.25, 0.75, 0.3125, 0.75, 0.3125, 0.75, 0.25, 0.75, 0.25, 0.75, 0.3125, 0.75, 0.3125, 0.75, 0.25, 0.75, 0.25, 0.75, 0.3125, 0.75, 0.3125, 0.75, 0.25, 0.75, 0.25, 0.75, 0.3125, 0.75, 0.3125, 0.75, 0.25, 0.75, 0.375, 0.8125, 0.4375, 0.8125, 0.4375, 0.8125, 0.375, 0.8125, 0.375, 0.8125, 0.4375, 0.8125, 0.4375, 0.8125, 0.375, 0.8125, 0.375, 0.8125, 0.4375, 0.8125, 0.4375, 0.8125, 0.375, 0.8125, 0.375, 0.8125, 0.4375, 0.8125, 0.4375, 0.8125, 0.375, 0.8125, 0.375, 0.8125, 0.4375, 0.8125, 0.4375, 0.8125, 0.375, 0.8125, 0.375, 0.8125, 0.4375, 0.8125, 0.4375, 0.8125, 0.375, 0.8125, 0.375, 0.8125, 0.4375, 0.8125, 0.4375, 0.8125, 0.375, 0.8125, 0.4144, 0.7574, 0.3656, 0.75, 0.3734, 0.75, 0.4351, 0.7507, 0.3619, 0.7387, 0.3258, 0.7388, 0.3147, 0.7347, 0.3728, 0.7347, 0.3656, 0.75, 0.3619, 0.7387, 0.3728, 0.7347, 0.3734, 0.75, 0.3258, 0.7388, 0.3222, 0.7501, 0.3144, 0.7501, 0.3147, 0.7347, 0.4075, 0.7873, 0.4144, 0.7574, 0.4351, 0.7507, 0.435, 0.8101, 0.3222, 0.7501, 0.4075, 0.7873, 0.435, 0.8101, 0.3144, 0.7501, 0.3572, 0.6129, 0.3303, 0.6128, 0.3125, 0.6094, 0.375, 0.6094, 0.3573, 0.6258, 0.3572, 0.6129, 0.375, 0.6094, 0.375, 0.625, 0.3569, 0.6492, 0.3573, 0.6258, 0.375, 0.625, 0.375, 0.6562, 0.3306, 0.6493, 0.3569, 0.6492, 0.375, 0.6562, 0.3125, 0.6562, 0.3299, 0.6246, 0.3306, 0.6493, 0.3125, 0.6562, 0.3125, 0.625, 0.3303, 0.6128, 0.3299, 0.6246, 0.3125, 0.625, 0.3125, 0.6094, 0.3572, 0.6129, 0.3573, 0.6258, 0.3573, 0.6258, 0.3572, 0.6129, 0.3306, 0.6493, 0.3299, 0.6246, 0.3299, 0.6246, 0.3306, 0.6493, 0.3573, 0.6258, 0.3569, 0.6492, 0.3569, 0.6492, 0.3573, 0.6258, 0.3303, 0.6128, 0.3572, 0.6129, 0.3572, 0.6129, 0.3303, 0.6128, 0.3303, 0.6128, 0.3572, 0.6129, 0.3572, 0.6129, 0.3303, 0.6128, 0.3598, 0.5251, 0.3221, 0.5117, 0.3125, 0.5, 0.3713, 0.5097, 0.375, 0.5625, 0.375, 0.5938, 0.3668, 0.5654, 0.3668, 0.5654, 0.3598, 0.5251, 0.3713, 0.5097, 0.375, 0.5625, 0.3221, 0.5117, 0.3201, 0.5625, 0.3125, 0.5, 0.3205, 0.5907, 0.367, 0.5908, 0.375, 0.5938, 0.3125, 0.5938, 0.3201, 0.5625, 0.3205, 0.5907, 0.3125, 0.5938, 0.3125, 0.5625, 0.3221, 0.5117, 0.3598, 0.5251, 0.3598, 0.5251, 0.3221, 0.5117, 0.3598, 0.5251, 0.3668, 0.5654, 0.3668, 0.5654, 0.3598, 0.5251, 0.3205, 0.5907, 0.3205, 0.5907, 0.3205, 0.5907, 0.3205, 0.5907, 0.367, 0.5908, 0.3205, 0.5907, 0.3205, 0.5907, 0.367, 0.5908, 0.3668, 0.5654, 0.367, 0.5908, 0.367, 0.5908, 0.3668, 0.5654, 0.4467, 0.375, 0.4471, 0.4278, 0.4375, 0.4375, 0.4375, 0.375, 0.5549, 0.4282, 0.5551, 0.375, 0.5625, 0.375, 0.5625, 0.4375, 0.4471, 0.4278, 0.5, 0.4284, 0.5, 0.4375, 0.4375, 0.4375, 0.5, 0.4284, 0.5549, 0.4282, 0.5625, 0.4375, 0.5, 0.4375, 0.4471, 0.4278, 0.4467, 0.375, 0.4467, 0.375, 0.4471, 0.4278, 0.5, 0.4284, 0.4471, 0.4278, 0.4471, 0.4278, 0.5, 0.4284, 0.5, 0.4284, 0.4471, 0.4278, 0.4471, 0.4278, 0.5, 0.4284, 0.5551, 0.375, 0.5549, 0.4282, 0.5549, 0.4282, 0.5551, 0.375, 0.5549, 0.4282, 0.5, 0.4284, 0.5, 0.4284, 0.5549, 0.4282, 0.5551, 0.375, 0.5549, 0.4282, 0.5549, 0.4282, 0.5551, 0.375, 0.4471, 0.4278, 0.4467, 0.375, 0.4467, 0.375, 0.4471, 0.4278, 0.5, 0.4284, 0.4471, 0.4278, 0.4471, 0.4278, 0.5, 0.4284, 0.4471, 0.4278, 0.4467, 0.375, 0.4467, 0.375, 0.4471, 0.4278, 0.5549, 0.4282, 0.5, 0.4284, 0.5, 0.4284, 0.5549, 0.4282, 0.4471, 0.4278, 0.4467, 0.375, 0.4467, 0.375, 0.4471, 0.4278, 0.5, 0.4284, 0.4471, 0.4278, 0.4471, 0.4278, 0.5, 0.4284, 0.5549, 0.4282, 0.5, 0.4284, 0.5, 0.4284, 0.5549, 0.4282, 0.5551, 0.375, 0.5549, 0.4282, 0.5549, 0.4282, 0.5551, 0.375, 0.4471, 0.4278, 0.4467, 0.375, 0.4467, 0.375, 0.4471, 0.4278, 0.5, 0.4284, 0.4471, 0.4278, 0.4471, 0.4278, 0.5, 0.4284, 0.5549, 0.4282, 0.5, 0.4284, 0.5, 0.4284, 0.5549, 0.4282, 0.5551, 0.375, 0.5549, 0.4282, 0.5549, 0.4282, 0.5551, 0.375, 0.4467, 0.375, 0.5, 0.375, 0.5, 0.4284, 0.4471, 0.4278, 0.5, 0.375, 0.5551, 0.375, 0.5549, 0.4282, 0.5, 0.4284, 0.5549, 0.4282, 0.5, 0.4284, 0.5, 0.4284, 0.5549, 0.4282, 0.5551, 0.375, 0.5549, 0.4282, 0.5549, 0.4282, 0.5551, 0.375, 0.5625, 0.6875, 0.6213, 0.6875, 0.6213, 0.7188, 0.5625, 0.7188, 0.5062, 0.6875, 0.5625, 0.6875, 0.5625, 0.7188, 0.5062, 0.7188, 0.625, 0.7188, 0.5625, 0.7188, 0.5625, 0.7188, 0.6213, 0.7188, 0.5, 0.7188, 0.5, 0.6875, 0.5062, 0.6875, 0.5062, 0.7188, 0.5625, 0.6875, 0.625, 0.6875, 0.625, 0.6875, 0.5625, 0.6875, 0.5625, 0.7188, 0.5, 0.7188, 0.5062, 0.7188, 0.5625, 0.7188, 0.5062, 0.6875, 0.5, 0.6875, 0.5, 0.6875, 0.5062, 0.6875, 0.5, 0.6875, 0.5625, 0.6875, 0.5625, 0.6875, 0.5, 0.6875, 0.5, 0.6875, 0.5625, 0.6875, 0.5625, 0.6875, 0.5, 0.6875, 0.625, 0.6875, 0.6213, 0.6875, 0.6213, 0.6875, 0.625, 0.6875, 0.5062, 0.6875, 0.5, 0.6875, 0.5, 0.6875, 0.5062, 0.6875, 0.5625, 0.6875, 0.5062, 0.6875, 0.5062, 0.6875, 0.5625, 0.6875, 0.6213, 0.6875, 0.5625, 0.6875, 0.5625, 0.6875, 0.6213, 0.6875, 0.625, 0.6875, 0.6213, 0.6875, 0.6213, 0.6875, 0.625, 0.6875, 0.5625, 0.6875, 0.5062, 0.6875, 0.5062, 0.6875, 0.5625, 0.6875, 0.5625, 0.6875, 0.625, 0.6875, 0.625, 0.6875, 0.5625, 0.6875, 0.625, 0.6875, 0.6213, 0.6875, 0.6213, 0.6875, 0.625, 0.6875, 0.6213, 0.6875, 0.5625, 0.6875, 0.5625, 0.6875, 0.6213, 0.6875, 0.5625, 0.6875, 0.5062, 0.6875, 0.5053, 0.6875, 0.5625, 0.6875, 0.5062, 0.6875, 0.5, 0.6875, 0.5, 0.6875, 0.5053, 0.6875, 0.5, 0.6875, 0.5625, 0.6875, 0.5625, 0.6875, 0.5, 0.6875, 0.5062, 0.6875, 0.5, 0.6875, 0.5, 0.6875, 0.5062, 0.6875, 0.5625, 0.6875, 0.5062, 0.6875, 0.5062, 0.6875, 0.5625, 0.6875, 0.5625, 0.6875, 0.625, 0.6875, 0.625, 0.6875, 0.5625, 0.6875, 0.5, 0.6875, 0.5625, 0.6875, 0.5625, 0.6875, 0.5053, 0.6875, 0.5625, 0.6875, 0.625, 0.6875, 0.6201, 0.6875, 0.5625, 0.6875, 0.5625, 0.6875, 0.625, 0.6875, 0.625, 0.6875, 0.5625, 0.6875, 0.625, 0.6875, 0.6213, 0.6875, 0.6201, 0.6875, 0.625, 0.6875, 0.6213, 0.6875, 0.5625, 0.6875, 0.5625, 0.6875, 0.6201, 0.6875, 0.5, 0.6875, 0.5625, 0.6875, 0.5625, 0.6875, 0.5, 0.6875, 0.3303, 0.6128, 0.3572, 0.6129, 0.3573, 0.6258, 0.3299, 0.6246, 0.3299, 0.6246, 0.3573, 0.6258, 0.3569, 0.6492, 0.3306, 0.6493, 0.3572, 0.6129, 0.3573, 0.6258, 0.3573, 0.6258, 0.3572, 0.6129, 0.3299, 0.6246, 0.3303, 0.6128, 0.3303, 0.6128, 0.3299, 0.6246, 0.3306, 0.6493, 0.3299, 0.6246, 0.3299, 0.6246, 0.3306, 0.6493, 0.3569, 0.6492, 0.3573, 0.6258, 0.3573, 0.6258, 0.3569, 0.6492, 0.3299, 0.6246, 0.3306, 0.6493, 0.3306, 0.6493, 0.3299, 0.6246, 0.3573, 0.6258, 0.3569, 0.6492, 0.3569, 0.6492, 0.3573, 0.6258, 0.3306, 0.6493, 0.3299, 0.6246, 0.3299, 0.6246, 0.3306, 0.6493, 0.3569, 0.6492, 0.3306, 0.6493, 0.3306, 0.6493, 0.3569, 0.6492, 0.3306, 0.6493, 0.3569, 0.6492, 0.3569, 0.6492, 0.3306, 0.6493, 0.3573, 0.6258, 0.3573, 0.6258, 0.3573, 0.6258, 0.3573, 0.6258, 0.3299, 0.6246, 0.3299, 0.6246, 0.3299, 0.6246, 0.3299, 0.6246, 0.3569, 0.6492, 0.3306, 0.6493, 0.3306, 0.6493, 0.3569, 0.6492, 0.3573, 0.6258, 0.3569, 0.6492, 0.3569, 0.6492, 0.3573, 0.6258, 0.3221, 0.5117, 0.3598, 0.5251, 0.3646, 0.5141, 0.3221, 0.5117, 0.367, 0.5908, 0.3668, 0.5654, 0.375, 0.5938, 0.3221, 0.5117, 0.3646, 0.5141, 0.3205, 0.5907, 0.3201, 0.5625, 0.3205, 0.5907, 0.3646, 0.5141, 0.3668, 0.5654, 0.367, 0.5908, 0.367, 0.5908, 0.3668, 0.5654, 0.3668, 0.5654, 0.367, 0.5908, 0.3668, 0.5654, 0.367, 0.5908, 0.367, 0.5908, 0.3668, 0.5654, 0.3201, 0.5625, 0.3221, 0.5117, 0.3221, 0.5117, 0.3201, 0.5625, 0.3205, 0.5907, 0.3201, 0.5625, 0.3201, 0.5625, 0.3205, 0.5907, 0.3646, 0.5141, 0.3668, 0.5654, 0.3668, 0.5654, 0.3646, 0.5141, 0.367, 0.5908, 0.3205, 0.5907, 0.3205, 0.5907, 0.367, 0.5908, 0.3668, 0.5654, 0.367, 0.5908, 0.367, 0.5908, 0.3668, 0.5654, 0.3646, 0.5141, 0.3598, 0.5251, 0.3646, 0.5141, 0.3646, 0.5141, 0.3598, 0.5251, 0.3668, 0.5654, 0.3668, 0.5654, 0.3646, 0.5141, 0.3668, 0.5654, 0.3646, 0.5141, 0.3646, 0.5141, 0.3668, 0.5654, 0.367, 0.5908, 0.3205, 0.5907, 0.3205, 0.5907, 0.367, 0.5908, 0.3205, 0.5907, 0.367, 0.5908, 0.367, 0.5908, 0.3205, 0.5907, 0.5477, 0.7424, 0.5048, 0.741, 0.5, 0.7344, 0.5625, 0.7344, 0.5048, 0.741, 0.4589, 0.7418, 0.4375, 0.7344, 0.5, 0.7344, 0.5486, 0.7488, 0.5477, 0.7424, 0.5625, 0.7344, 0.5625, 0.7575, 0.4589, 0.7418, 0.4556, 0.7557, 0.4375, 0.75, 0.4375, 0.7344, 0.4515, 0.7983, 0.4985, 0.7984, 0.5, 0.8125, 0.4375, 0.8125, 0.4985, 0.7984, 0.5491, 0.7975, 0.5625, 0.8125, 0.5, 0.8125, 0.4556, 0.7557, 0.4515, 0.7983, 0.4375, 0.8125, 0.4375, 0.75, 0.5491, 0.7975, 0.5486, 0.7488, 0.5625, 0.7575, 0.5625, 0.8125, 0.5307, 0.7455, 0.5083, 0.7444, 0.5048, 0.741, 0.5477, 0.7424, 0.5083, 0.7444, 0.478, 0.7468, 0.4589, 0.7418, 0.5048, 0.741, 0.5351, 0.7503, 0.5307, 0.7455, 0.5477, 0.7424, 0.5486, 0.7488, 0.478, 0.7468, 0.4723, 0.7571, 0.4556, 0.7557, 0.4589, 0.7418, 0.4694, 0.7846, 0.4988, 0.7864, 0.4985, 0.7984, 0.4515, 0.7983, 0.4988, 0.7864, 0.533, 0.7831, 0.5491, 0.7975, 0.4985, 0.7984, 0.4723, 0.7571, 0.4694, 0.7846, 0.4515, 0.7983, 0.4556, 0.7557, 0.533, 0.7831, 0.5351, 0.7503, 0.5486, 0.7488, 0.5491, 0.7975, 0.3125, 0.5, 0.3201, 0.5625, 0.3125, 0.5625])
me_cube_001.materials.append(mat_elephante_black)
me_cube_001.materials.append(mat_elephant_gray)
me_cube_001.materials.append(mat_elephant_white)
me_cube_001.materials.append(mat_elephant_beige)
me_cube_001.materials.append(mat_elephant_darkgrey)
me_cube_001.materials.append(mat_elephant_lightgrey)
me_cube_001.update()

# ---- objects
ob_light = bpy.data.objects.new('Light', light_light)
ob_camera = bpy.data.objects.new('Camera', cam_camera)
ob_empty = bpy.data.objects.new('Empty', None)
ob_cube = bpy.data.objects.new('Cube', me_cube_001)

# ---- transforms, parenting, visibility, modifiers, constraints
ob_light.location = (4.076, 1.005, 5.904)
ob_light.rotation_euler = (0.6503, 0.05522, 1.866)
ob_light.lock_rotations_4d = False
ob_light.empty_display_type = 'ARROWS'
ob_light.color = (0.0, 0.0, 0.0, 0.0)
ob_light.lineart.crease_threshold = 0.0
ob_camera.location = (7.359, -6.926, 4.958)
ob_camera.rotation_euler = (1.109, 0.0, 0.8149)
ob_camera.lock_rotations_4d = False
ob_camera.empty_display_type = 'ARROWS'
ob_camera.color = (0.0, 0.0, 0.0, 0.0)
ob_camera.display_type = 'WIRE'
ob_camera.lineart.crease_threshold = 0.0
ob_empty.location = (-0.3572, 0.0, 0.957)
ob_empty.rotation_euler = (1.571, 0.0, 1.571)
ob_empty.empty_display_type = 'IMAGE'
ob_empty.empty_display_size = 5.0
ob_empty.use_empty_image_alpha = True
ob_empty.color = (1.0, 1.0, 1.0, 0.2)
ob_cube.location = (0.01478, -0.01961, 1.246)
ob_cube.scale = (0.6874, 0.6874, 0.6874)
_m = ob_cube.modifiers.new('Mirror', 'MIRROR')
_m.use_clip = True

# ---- collection membership
col_collection.objects.link(ob_light)
col_collection.objects.link(ob_camera)
col_collection.objects.link(ob_empty)
col_collection.objects.link(ob_cube)

# ---- scene / render settings (as saved in the file)
scene.camera = ob_camera
scene.frame_start = 1; scene.frame_end = 250; scene.frame_set(1)
scene.render.engine = 'BLENDER_EEVEE_NEXT'
scene.cycles.sampling_pattern = 'TABULATED_SOBOL'
bpy.context.view_layer.update()
